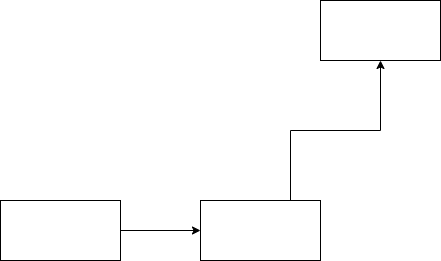

The diagram above was exported from draw.io. Its source (the exported page's mxGraphModel, read from the mxfile embedded in the PNG):
<mxGraphModel dx="942" dy="582" grid="1" gridSize="10" guides="1" tooltips="1" connect="1" arrows="1" fold="1" page="1" pageScale="1" pageWidth="827" pageHeight="1169" math="0" shadow="0">
  <root>
    <mxCell id="0" />
    <mxCell id="1" parent="0" />
    <mxCell id="doTaZcX7Y93JSElIRELe-3" value="" style="edgeStyle=orthogonalEdgeStyle;rounded=0;orthogonalLoop=1;jettySize=auto;html=1;" edge="1" parent="1" source="doTaZcX7Y93JSElIRELe-1" target="doTaZcX7Y93JSElIRELe-2">
      <mxGeometry relative="1" as="geometry" />
    </mxCell>
    <mxCell id="doTaZcX7Y93JSElIRELe-1" value="" style="rounded=0;whiteSpace=wrap;html=1;" vertex="1" parent="1">
      <mxGeometry x="30" y="230" width="120" height="60" as="geometry" />
    </mxCell>
    <mxCell id="doTaZcX7Y93JSElIRELe-5" style="edgeStyle=orthogonalEdgeStyle;rounded=0;orthogonalLoop=1;jettySize=auto;html=1;exitX=0.75;exitY=0;exitDx=0;exitDy=0;" edge="1" parent="1" source="doTaZcX7Y93JSElIRELe-2" target="doTaZcX7Y93JSElIRELe-4">
      <mxGeometry relative="1" as="geometry" />
    </mxCell>
    <mxCell id="doTaZcX7Y93JSElIRELe-2" value="" style="rounded=0;whiteSpace=wrap;html=1;" vertex="1" parent="1">
      <mxGeometry x="230" y="230" width="120" height="60" as="geometry" />
    </mxCell>
    <mxCell id="doTaZcX7Y93JSElIRELe-4" value="" style="rounded=0;whiteSpace=wrap;html=1;" vertex="1" parent="1">
      <mxGeometry x="350" y="30" width="120" height="60" as="geometry" />
    </mxCell>
  </root>
</mxGraphModel>